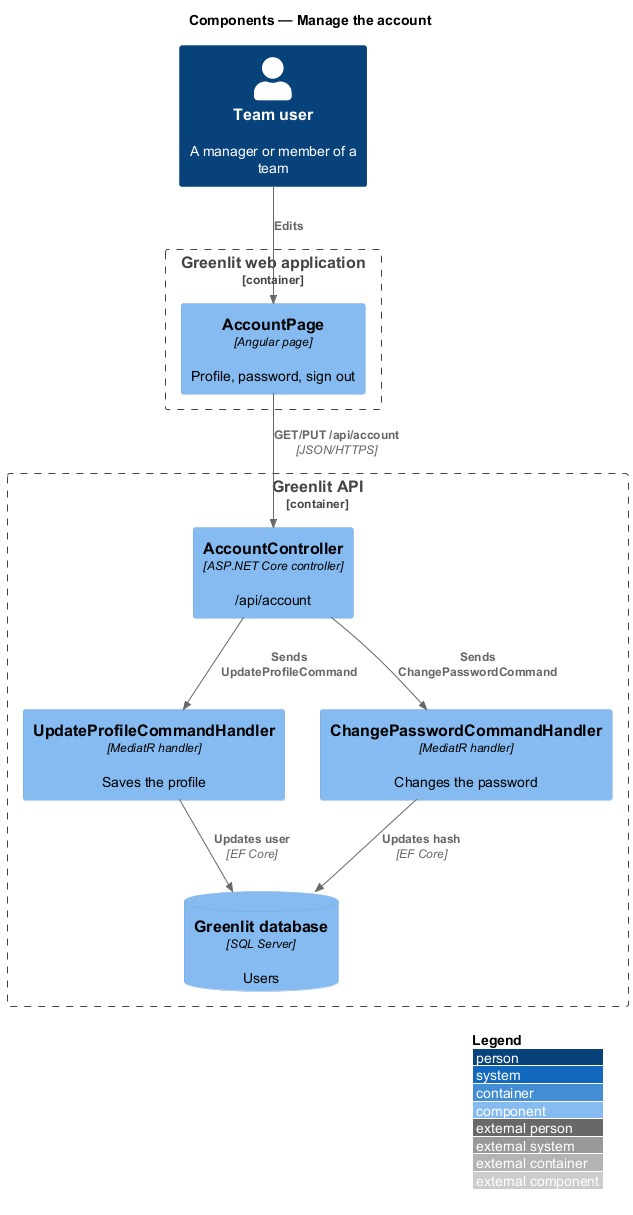

The diagram above was rendered by PlantUML. Its source (embedded in the PNG):
@startuml
!include <C4/C4_Component>
LAYOUT_WITH_LEGEND()
title Components — Manage the account

Person(person, "Team user", "A manager or member of a team")
Container_Boundary(spa_b, "Greenlit web application") {
  Component(page, "AccountPage", "Angular page", "Profile, password, sign out")
}
Container_Boundary(api_b, "Greenlit API") {
  Component(ctrl, "AccountController", "ASP.NET Core controller", "/api/account")
  Component(profile, "UpdateProfileCommandHandler", "MediatR handler", "Saves the profile")
  Component(pwd, "ChangePasswordCommandHandler", "MediatR handler", "Changes the password")
  ComponentDb(db, "Greenlit database", "SQL Server", "Users")
}

Rel(person, page, "Edits")
Rel(page, ctrl, "GET/PUT /api/account", "JSON/HTTPS")
Rel(ctrl, profile, "Sends UpdateProfileCommand")
Rel(ctrl, pwd, "Sends ChangePasswordCommand")
Rel(profile, db, "Updates user", "EF Core")
Rel(pwd, db, "Updates hash", "EF Core")
@enduml